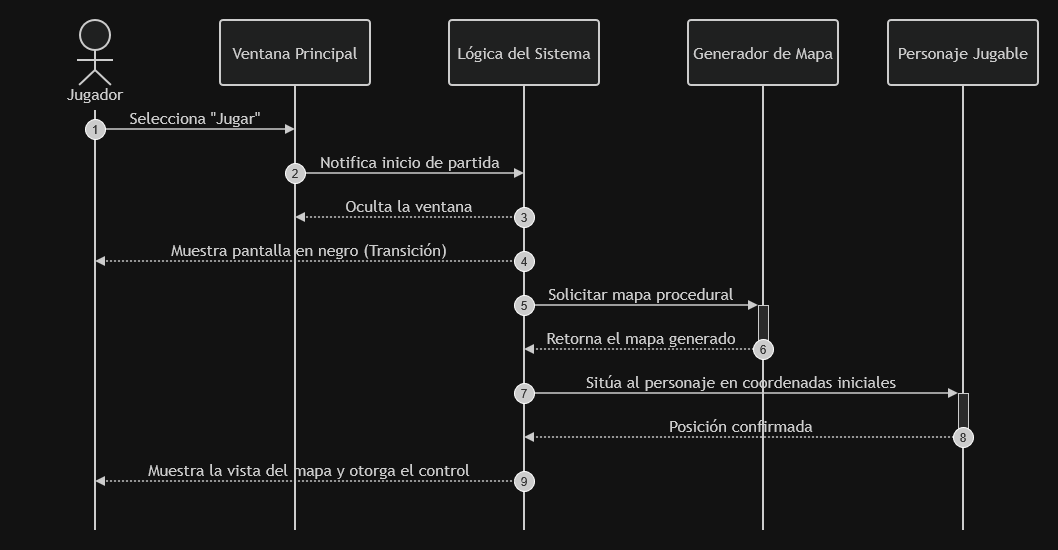

The diagram above was exported from draw.io. Its source (the exported page's mxGraphModel, read from the mxfile embedded in the PNG):
<mxGraphModel dx="1603" dy="787" grid="1" gridSize="10" guides="1" tooltips="1" connect="1" arrows="1" fold="1" page="1" pageScale="1" pageWidth="850" pageHeight="1100" math="0" shadow="0">
  <root>
    <mxCell id="0" />
    <mxCell id="1" parent="0" />
    <UserObject label="" mermaidData="{&#10;  &quot;data&quot;: &quot;sequenceDiagram\n    autonumber\n    actor Jugador\n    participant Menu as Ventana Principal\n    participant Sistema as Lógica del Sistema\n    participant Generador as Generador de Mapa\n    participant PJ as Personaje Jugable\n\n    Jugador-&gt;&gt;Menu: Selecciona \&quot;Jugar\&quot;\n    Menu-&gt;&gt;Sistema: Notifica inicio de partida\n    \n    Sistema--&gt;&gt;Menu: Oculta la ventana\n    Sistema--&gt;&gt;Jugador: Muestra pantalla en negro (Transición)\n    \n    Sistema-&gt;&gt;Generador: Solicitar mapa procedural\n    activate Generador\n    Generador--&gt;&gt;Sistema: Retorna el mapa generado\n    deactivate Generador\n    \n    Sistema-&gt;&gt;PJ: Sitúa al personaje en coordenadas iniciales\n    activate PJ\n    PJ--&gt;&gt;Sistema: Posición confirmada\n    deactivate PJ\n    \n    Sistema--&gt;&gt;Jugador: Muestra la vista del mapa y otorga el control&quot;,&#10;  &quot;config&quot;: null&#10;}" id="BNlCb9zsMmJr7Z_mSv5J-1">
      <mxCell connectable="0" parent="1" style="group;transparentBounds=1;editIcon=1;lockedGroup=0;groupPadding=20;" vertex="1">
        <mxGeometry height="570" width="1078" as="geometry" />
      </mxCell>
    </UserObject>
    <UserObject label="Ventana Principal" mermaidId="n:Menu" mermaidBaseStyle="html=1;shape=umlLifeline;perimeter=lifelinePerimeter;whiteSpace=wrap;container=1;dropTarget=0;collapsible=0;recursiveResize=0;outlineConnect=0;portConstraint=eastwest;newEdgeStyle={&quot;edgeStyle&quot;:&quot;elbowEdgeStyle&quot;,&quot;elbow&quot;:&quot;vertical&quot;,&quot;curved&quot;:0,&quot;rounded&quot;:0};lifelineDashed=0;strokeWidth=2;rounded=1;absoluteArcSize=1;arcSize=6;lifelineColor=light-dark(#9370DB,#cccccc);size=65;fillColor=light-dark(#ECECFF,#1f2020);strokeColor=light-dark(#9370DB,#cccccc);fontColor=light-dark(#333333,#cccccc);fontFamily=Trebuchet MS,Verdana,Arial,sans-serif;fontSize=16;" mermaidBaseValue="Ventana Principal" id="BNlCb9zsMmJr7Z_mSv5J-4">
      <mxCell parent="BNlCb9zsMmJr7Z_mSv5J-1" style="html=1;shape=umlLifeline;perimeter=lifelinePerimeter;whiteSpace=wrap;container=1;dropTarget=0;collapsible=0;recursiveResize=0;outlineConnect=0;portConstraint=eastwest;newEdgeStyle={&quot;edgeStyle&quot;:&quot;elbowEdgeStyle&quot;,&quot;elbow&quot;:&quot;vertical&quot;,&quot;curved&quot;:0,&quot;rounded&quot;:0};lifelineDashed=0;strokeWidth=2;rounded=1;absoluteArcSize=1;arcSize=6;lifelineColor=light-dark(#9370DB,#cccccc);size=65;fillColor=light-dark(#ECECFF,#1f2020);strokeColor=light-dark(#9370DB,#cccccc);fontColor=light-dark(#333333,#cccccc);fontFamily=Trebuchet MS,Verdana,Arial,sans-serif;fontSize=16;" vertex="1">
        <mxGeometry height="510" width="150" x="240" y="40" as="geometry" />
      </mxCell>
    </UserObject>
    <UserObject label="Jugador" mermaidId="n:Jugador" mermaidBaseStyle="html=1;shape=umlLifeline;perimeter=lifelinePerimeter;whiteSpace=wrap;container=1;dropTarget=0;collapsible=0;recursiveResize=0;outlineConnect=0;portConstraint=eastwest;newEdgeStyle={&quot;edgeStyle&quot;:&quot;elbowEdgeStyle&quot;,&quot;elbow&quot;:&quot;vertical&quot;,&quot;curved&quot;:0,&quot;rounded&quot;:0};lifelineDashed=0;strokeWidth=2;rounded=1;absoluteArcSize=1;arcSize=6;lifelineColor=light-dark(#9370DB,#cccccc);participant=seqActorStick;verticalAlign=bottom;align=center;spacingBottom=4;size=90;fillColor=light-dark(#ECECFF,#1f2020);strokeColor=light-dark(#9370DB,#cccccc);fontColor=light-dark(#333333,#cccccc);fontFamily=Trebuchet MS,Verdana,Arial,sans-serif;fontSize=16;" mermaidBaseValue="Jugador" id="BNlCb9zsMmJr7Z_mSv5J-2">
      <mxCell parent="BNlCb9zsMmJr7Z_mSv5J-1" style="html=1;shape=umlLifeline;perimeter=lifelinePerimeter;whiteSpace=wrap;container=1;dropTarget=0;collapsible=0;recursiveResize=0;outlineConnect=0;portConstraint=eastwest;newEdgeStyle={&quot;edgeStyle&quot;:&quot;elbowEdgeStyle&quot;,&quot;elbow&quot;:&quot;vertical&quot;,&quot;curved&quot;:0,&quot;rounded&quot;:0};lifelineDashed=0;strokeWidth=2;rounded=1;absoluteArcSize=1;arcSize=6;lifelineColor=light-dark(#9370DB,#cccccc);participant=seqActorStick;verticalAlign=bottom;align=center;spacingBottom=4;size=90;fillColor=light-dark(#ECECFF,#1f2020);strokeColor=light-dark(#9370DB,#cccccc);fontColor=light-dark(#333333,#cccccc);fontFamily=Trebuchet MS,Verdana,Arial,sans-serif;fontSize=16;" vertex="1">
        <mxGeometry height="510" width="150" x="40" y="40" as="geometry" />
      </mxCell>
    </UserObject>
    <UserObject label="Lógica del Sistema" mermaidId="n:Sistema" mermaidBaseStyle="html=1;shape=umlLifeline;perimeter=lifelinePerimeter;whiteSpace=wrap;container=1;dropTarget=0;collapsible=0;recursiveResize=0;outlineConnect=0;portConstraint=eastwest;newEdgeStyle={&quot;edgeStyle&quot;:&quot;elbowEdgeStyle&quot;,&quot;elbow&quot;:&quot;vertical&quot;,&quot;curved&quot;:0,&quot;rounded&quot;:0};lifelineDashed=0;strokeWidth=2;rounded=1;absoluteArcSize=1;arcSize=6;lifelineColor=light-dark(#9370DB,#cccccc);size=65;fillColor=light-dark(#ECECFF,#1f2020);strokeColor=light-dark(#9370DB,#cccccc);fontColor=light-dark(#333333,#cccccc);fontFamily=Trebuchet MS,Verdana,Arial,sans-serif;fontSize=16;" mermaidBaseValue="Lógica del Sistema" id="BNlCb9zsMmJr7Z_mSv5J-6">
      <mxCell parent="BNlCb9zsMmJr7Z_mSv5J-1" style="html=1;shape=umlLifeline;perimeter=lifelinePerimeter;whiteSpace=wrap;container=1;dropTarget=0;collapsible=0;recursiveResize=0;outlineConnect=0;portConstraint=eastwest;newEdgeStyle={&quot;edgeStyle&quot;:&quot;elbowEdgeStyle&quot;,&quot;elbow&quot;:&quot;vertical&quot;,&quot;curved&quot;:0,&quot;rounded&quot;:0};lifelineDashed=0;strokeWidth=2;rounded=1;absoluteArcSize=1;arcSize=6;lifelineColor=light-dark(#9370DB,#cccccc);size=65;fillColor=light-dark(#ECECFF,#1f2020);strokeColor=light-dark(#9370DB,#cccccc);fontColor=light-dark(#333333,#cccccc);fontFamily=Trebuchet MS,Verdana,Arial,sans-serif;fontSize=16;" vertex="1">
        <mxGeometry height="510" width="150" x="469" y="40" as="geometry" />
      </mxCell>
    </UserObject>
    <UserObject label="Generador de Mapa" mermaidId="n:Generador" mermaidBaseStyle="html=1;shape=umlLifeline;perimeter=lifelinePerimeter;whiteSpace=wrap;container=1;dropTarget=0;collapsible=0;recursiveResize=0;outlineConnect=0;portConstraint=eastwest;newEdgeStyle={&quot;edgeStyle&quot;:&quot;elbowEdgeStyle&quot;,&quot;elbow&quot;:&quot;vertical&quot;,&quot;curved&quot;:0,&quot;rounded&quot;:0};lifelineDashed=0;strokeWidth=2;rounded=1;absoluteArcSize=1;arcSize=6;lifelineColor=light-dark(#9370DB,#cccccc);size=65;fillColor=light-dark(#ECECFF,#1f2020);strokeColor=light-dark(#9370DB,#cccccc);fontColor=light-dark(#333333,#cccccc);fontFamily=Trebuchet MS,Verdana,Arial,sans-serif;fontSize=16;" mermaidBaseValue="Generador de Mapa" id="BNlCb9zsMmJr7Z_mSv5J-8">
      <mxCell parent="BNlCb9zsMmJr7Z_mSv5J-1" style="html=1;shape=umlLifeline;perimeter=lifelinePerimeter;whiteSpace=wrap;container=1;dropTarget=0;collapsible=0;recursiveResize=0;outlineConnect=0;portConstraint=eastwest;newEdgeStyle={&quot;edgeStyle&quot;:&quot;elbowEdgeStyle&quot;,&quot;elbow&quot;:&quot;vertical&quot;,&quot;curved&quot;:0,&quot;rounded&quot;:0};lifelineDashed=0;strokeWidth=2;rounded=1;absoluteArcSize=1;arcSize=6;lifelineColor=light-dark(#9370DB,#cccccc);size=65;fillColor=light-dark(#ECECFF,#1f2020);strokeColor=light-dark(#9370DB,#cccccc);fontColor=light-dark(#333333,#cccccc);fontFamily=Trebuchet MS,Verdana,Arial,sans-serif;fontSize=16;" vertex="1">
        <mxGeometry height="510" width="150" x="708" y="40" as="geometry" />
      </mxCell>
    </UserObject>
    <mxCell id="BNlCb9zsMmJr7Z_mSv5J-9" parent="BNlCb9zsMmJr7Z_mSv5J-8" style="html=1;points=[];perimeter=orthogonalPerimeter;outlineConnect=0;targetShapes=umlLifeline;portConstraint=eastwest;newEdgeStyle={&quot;edgeStyle&quot;:&quot;elbowEdgeStyle&quot;,&quot;elbow&quot;:&quot;vertical&quot;,&quot;curved&quot;:0,&quot;rounded&quot;:0};fillColor=light-dark(#f4f4f4,#2a2a2a);strokeColor=light-dark(#666666,#cccccc);fontColor=light-dark(#333333,#cccccc);fontFamily=Trebuchet MS,Verdana,Arial,sans-serif;fontSize=16;" value="" vertex="1">
      <mxGeometry height="44" width="10" x="70" y="285" as="geometry" />
    </mxCell>
    <UserObject label="Personaje Jugable" mermaidId="n:PJ" mermaidBaseStyle="html=1;shape=umlLifeline;perimeter=lifelinePerimeter;whiteSpace=wrap;container=1;dropTarget=0;collapsible=0;recursiveResize=0;outlineConnect=0;portConstraint=eastwest;newEdgeStyle={&quot;edgeStyle&quot;:&quot;elbowEdgeStyle&quot;,&quot;elbow&quot;:&quot;vertical&quot;,&quot;curved&quot;:0,&quot;rounded&quot;:0};lifelineDashed=0;strokeWidth=2;rounded=1;absoluteArcSize=1;arcSize=6;lifelineColor=light-dark(#9370DB,#cccccc);size=65;fillColor=light-dark(#ECECFF,#1f2020);strokeColor=light-dark(#9370DB,#cccccc);fontColor=light-dark(#333333,#cccccc);fontFamily=Trebuchet MS,Verdana,Arial,sans-serif;fontSize=16;" mermaidBaseValue="Personaje Jugable" id="BNlCb9zsMmJr7Z_mSv5J-11">
      <mxCell parent="BNlCb9zsMmJr7Z_mSv5J-1" style="html=1;shape=umlLifeline;perimeter=lifelinePerimeter;whiteSpace=wrap;container=1;dropTarget=0;collapsible=0;recursiveResize=0;outlineConnect=0;portConstraint=eastwest;newEdgeStyle={&quot;edgeStyle&quot;:&quot;elbowEdgeStyle&quot;,&quot;elbow&quot;:&quot;vertical&quot;,&quot;curved&quot;:0,&quot;rounded&quot;:0};lifelineDashed=0;strokeWidth=2;rounded=1;absoluteArcSize=1;arcSize=6;lifelineColor=light-dark(#9370DB,#cccccc);size=65;fillColor=light-dark(#ECECFF,#1f2020);strokeColor=light-dark(#9370DB,#cccccc);fontColor=light-dark(#333333,#cccccc);fontFamily=Trebuchet MS,Verdana,Arial,sans-serif;fontSize=16;" vertex="1">
        <mxGeometry height="510" width="150" x="908" y="40" as="geometry" />
      </mxCell>
    </UserObject>
    <mxCell id="BNlCb9zsMmJr7Z_mSv5J-12" parent="BNlCb9zsMmJr7Z_mSv5J-11" style="html=1;points=[];perimeter=orthogonalPerimeter;outlineConnect=0;targetShapes=umlLifeline;portConstraint=eastwest;newEdgeStyle={&quot;edgeStyle&quot;:&quot;elbowEdgeStyle&quot;,&quot;elbow&quot;:&quot;vertical&quot;,&quot;curved&quot;:0,&quot;rounded&quot;:0};fillColor=light-dark(#f4f4f4,#2a2a2a);strokeColor=light-dark(#666666,#cccccc);fontColor=light-dark(#333333,#cccccc);fontFamily=Trebuchet MS,Verdana,Arial,sans-serif;fontSize=16;" value="" vertex="1">
      <mxGeometry height="44" width="10" x="70" y="373" as="geometry" />
    </mxCell>
    <UserObject label="Selecciona &quot;Jugar&quot;" mermaidId="e:Jugador-&gt;Menu#0" mermaidBaseStyle="endArrow=block;verticalAlign=bottom;edgeStyle=elbowEdgeStyle;elbow=vertical;curved=0;rounded=0;fontSize=16;labelBackgroundColor=none;strokeWidth=1.5;strokeColor=light-dark(#333333,#cccccc);fontColor=light-dark(#333333,#cccccc);fontFamily=Trebuchet MS,Verdana,Arial,sans-serif;" mermaidBaseValue="Selecciona &quot;Jugar&quot;" id="BNlCb9zsMmJr7Z_mSv5J-14">
      <mxCell edge="1" parent="BNlCb9zsMmJr7Z_mSv5J-1" style="endArrow=block;verticalAlign=bottom;edgeStyle=elbowEdgeStyle;elbow=vertical;curved=0;rounded=0;fontSize=16;labelBackgroundColor=none;strokeWidth=1.5;strokeColor=light-dark(#333333,#cccccc);fontColor=light-dark(#333333,#cccccc);fontFamily=Trebuchet MS,Verdana,Arial,sans-serif;">
        <mxGeometry relative="1" as="geometry">
          <Array as="points">
            <mxPoint x="215" y="149" />
          </Array>
          <mxPoint x="115" y="149" as="sourcePoint" />
          <mxPoint x="315" y="149" as="targetPoint" />
        </mxGeometry>
      </mxCell>
    </UserObject>
    <mxCell id="BNlCb9zsMmJr7Z_mSv5J-15" parent="BNlCb9zsMmJr7Z_mSv5J-1" style="ellipse;aspect=fixed;fillColor=light-dark(#333333,#cccccc);align=center;verticalAlign=middle;fontColor=light-dark(#FFFFFF,#333333);fontSize=12;" value="1" vertex="1">
      <mxGeometry height="20" width="20" x="105" y="139" as="geometry" />
    </mxCell>
    <UserObject label="Notifica inicio de partida" mermaidId="e:Menu-&gt;Sistema#0" mermaidBaseStyle="endArrow=block;verticalAlign=bottom;edgeStyle=elbowEdgeStyle;elbow=vertical;curved=0;rounded=0;fontSize=16;labelBackgroundColor=none;strokeWidth=1.5;strokeColor=light-dark(#333333,#cccccc);fontColor=light-dark(#333333,#cccccc);fontFamily=Trebuchet MS,Verdana,Arial,sans-serif;" mermaidBaseValue="Notifica inicio de partida" id="BNlCb9zsMmJr7Z_mSv5J-16">
      <mxCell edge="1" parent="BNlCb9zsMmJr7Z_mSv5J-1" style="endArrow=block;verticalAlign=bottom;edgeStyle=elbowEdgeStyle;elbow=vertical;curved=0;rounded=0;fontSize=16;labelBackgroundColor=none;strokeWidth=1.5;strokeColor=light-dark(#333333,#cccccc);fontColor=light-dark(#333333,#cccccc);fontFamily=Trebuchet MS,Verdana,Arial,sans-serif;">
        <mxGeometry relative="1" as="geometry">
          <Array as="points">
            <mxPoint x="430" y="193" />
          </Array>
          <mxPoint x="315" y="193" as="sourcePoint" />
          <mxPoint x="544" y="193" as="targetPoint" />
        </mxGeometry>
      </mxCell>
    </UserObject>
    <mxCell id="BNlCb9zsMmJr7Z_mSv5J-17" parent="BNlCb9zsMmJr7Z_mSv5J-1" style="ellipse;aspect=fixed;fillColor=light-dark(#333333,#cccccc);align=center;verticalAlign=middle;fontColor=light-dark(#FFFFFF,#333333);fontSize=12;" value="2" vertex="1">
      <mxGeometry height="20" width="20" x="305" y="183" as="geometry" />
    </mxCell>
    <UserObject label="Oculta la ventana" mermaidId="e:Sistema-&gt;Menu#0" mermaidBaseStyle="dashed=1;fixDash=1;dashPattern=2 2;endArrow=block;verticalAlign=bottom;edgeStyle=elbowEdgeStyle;elbow=vertical;curved=0;rounded=0;fontSize=16;labelBackgroundColor=none;strokeWidth=1.5;strokeColor=light-dark(#333333,#cccccc);fontColor=light-dark(#333333,#cccccc);fontFamily=Trebuchet MS,Verdana,Arial,sans-serif;" mermaidBaseValue="Oculta la ventana" id="BNlCb9zsMmJr7Z_mSv5J-18">
      <mxCell edge="1" parent="BNlCb9zsMmJr7Z_mSv5J-1" style="dashed=1;fixDash=1;dashPattern=2 2;endArrow=block;verticalAlign=bottom;edgeStyle=elbowEdgeStyle;elbow=vertical;curved=0;rounded=0;fontSize=16;labelBackgroundColor=none;strokeWidth=1.5;strokeColor=light-dark(#333333,#cccccc);fontColor=light-dark(#333333,#cccccc);fontFamily=Trebuchet MS,Verdana,Arial,sans-serif;">
        <mxGeometry relative="1" as="geometry">
          <Array as="points">
            <mxPoint x="430" y="237" />
          </Array>
          <mxPoint x="544" y="237" as="sourcePoint" />
          <mxPoint x="315" y="237" as="targetPoint" />
        </mxGeometry>
      </mxCell>
    </UserObject>
    <mxCell id="BNlCb9zsMmJr7Z_mSv5J-19" parent="BNlCb9zsMmJr7Z_mSv5J-1" style="ellipse;aspect=fixed;fillColor=light-dark(#333333,#cccccc);align=center;verticalAlign=middle;fontColor=light-dark(#FFFFFF,#333333);fontSize=12;" value="3" vertex="1">
      <mxGeometry height="20" width="20" x="534" y="227" as="geometry" />
    </mxCell>
    <UserObject label="Muestra pantalla en negro (Transición)" mermaidId="e:Sistema-&gt;Jugador#0" mermaidBaseStyle="dashed=1;fixDash=1;dashPattern=2 2;endArrow=block;verticalAlign=bottom;edgeStyle=elbowEdgeStyle;elbow=vertical;curved=0;rounded=0;fontSize=16;labelBackgroundColor=none;strokeWidth=1.5;strokeColor=light-dark(#333333,#cccccc);fontColor=light-dark(#333333,#cccccc);fontFamily=Trebuchet MS,Verdana,Arial,sans-serif;" mermaidBaseValue="Muestra pantalla en negro (Transición)" id="BNlCb9zsMmJr7Z_mSv5J-20">
      <mxCell edge="1" parent="BNlCb9zsMmJr7Z_mSv5J-1" style="dashed=1;fixDash=1;dashPattern=2 2;endArrow=block;verticalAlign=bottom;edgeStyle=elbowEdgeStyle;elbow=vertical;curved=0;rounded=0;fontSize=16;labelBackgroundColor=none;strokeWidth=1.5;strokeColor=light-dark(#333333,#cccccc);fontColor=light-dark(#333333,#cccccc);fontFamily=Trebuchet MS,Verdana,Arial,sans-serif;">
        <mxGeometry relative="1" as="geometry">
          <Array as="points">
            <mxPoint x="330" y="281" />
          </Array>
          <mxPoint x="544" y="281" as="sourcePoint" />
          <mxPoint x="115" y="281" as="targetPoint" />
        </mxGeometry>
      </mxCell>
    </UserObject>
    <mxCell id="BNlCb9zsMmJr7Z_mSv5J-21" parent="BNlCb9zsMmJr7Z_mSv5J-1" style="ellipse;aspect=fixed;fillColor=light-dark(#333333,#cccccc);align=center;verticalAlign=middle;fontColor=light-dark(#FFFFFF,#333333);fontSize=12;" value="4" vertex="1">
      <mxGeometry height="20" width="20" x="534" y="271" as="geometry" />
    </mxCell>
    <UserObject label="Solicitar mapa procedural" mermaidId="e:Sistema-&gt;Generador#0" mermaidBaseStyle="endArrow=block;verticalAlign=bottom;edgeStyle=elbowEdgeStyle;elbow=vertical;curved=0;rounded=0;fontSize=16;labelBackgroundColor=none;strokeWidth=1.5;strokeColor=light-dark(#333333,#cccccc);fontColor=light-dark(#333333,#cccccc);fontFamily=Trebuchet MS,Verdana,Arial,sans-serif;" mermaidBaseValue="Solicitar mapa procedural" id="BNlCb9zsMmJr7Z_mSv5J-22">
      <mxCell edge="1" parent="BNlCb9zsMmJr7Z_mSv5J-1" style="endArrow=block;verticalAlign=bottom;edgeStyle=elbowEdgeStyle;elbow=vertical;curved=0;rounded=0;fontSize=16;labelBackgroundColor=none;strokeWidth=1.5;strokeColor=light-dark(#333333,#cccccc);fontColor=light-dark(#333333,#cccccc);fontFamily=Trebuchet MS,Verdana,Arial,sans-serif;">
        <mxGeometry relative="1" as="geometry">
          <Array as="points">
            <mxPoint x="661" y="325" />
          </Array>
          <mxPoint x="544" y="325" as="sourcePoint" />
          <mxPoint x="778" y="325" as="targetPoint" />
        </mxGeometry>
      </mxCell>
    </UserObject>
    <mxCell id="BNlCb9zsMmJr7Z_mSv5J-23" parent="BNlCb9zsMmJr7Z_mSv5J-1" style="ellipse;aspect=fixed;fillColor=light-dark(#333333,#cccccc);align=center;verticalAlign=middle;fontColor=light-dark(#FFFFFF,#333333);fontSize=12;" value="5" vertex="1">
      <mxGeometry height="20" width="20" x="534" y="315" as="geometry" />
    </mxCell>
    <UserObject label="Retorna el mapa generado" mermaidId="e:Generador-&gt;Sistema#0" mermaidBaseStyle="dashed=1;fixDash=1;dashPattern=2 2;endArrow=block;verticalAlign=bottom;edgeStyle=elbowEdgeStyle;elbow=vertical;curved=0;rounded=0;fontSize=16;labelBackgroundColor=none;strokeWidth=1.5;strokeColor=light-dark(#333333,#cccccc);fontColor=light-dark(#333333,#cccccc);fontFamily=Trebuchet MS,Verdana,Arial,sans-serif;" mermaidBaseValue="Retorna el mapa generado" id="BNlCb9zsMmJr7Z_mSv5J-24">
      <mxCell edge="1" parent="BNlCb9zsMmJr7Z_mSv5J-1" style="dashed=1;fixDash=1;dashPattern=2 2;endArrow=block;verticalAlign=bottom;edgeStyle=elbowEdgeStyle;elbow=vertical;curved=0;rounded=0;fontSize=16;labelBackgroundColor=none;strokeWidth=1.5;strokeColor=light-dark(#333333,#cccccc);fontColor=light-dark(#333333,#cccccc);fontFamily=Trebuchet MS,Verdana,Arial,sans-serif;">
        <mxGeometry relative="1" as="geometry">
          <Array as="points">
            <mxPoint x="661" y="369" />
          </Array>
          <mxPoint x="778" y="369" as="sourcePoint" />
          <mxPoint x="544" y="369" as="targetPoint" />
        </mxGeometry>
      </mxCell>
    </UserObject>
    <mxCell id="BNlCb9zsMmJr7Z_mSv5J-25" parent="BNlCb9zsMmJr7Z_mSv5J-1" style="ellipse;aspect=fixed;fillColor=light-dark(#333333,#cccccc);align=center;verticalAlign=middle;fontColor=light-dark(#FFFFFF,#333333);fontSize=12;" value="6" vertex="1">
      <mxGeometry height="20" width="20" x="773" y="359" as="geometry" />
    </mxCell>
    <UserObject label="Sitúa al personaje en coordenadas iniciales" mermaidId="e:Sistema-&gt;PJ#0" mermaidBaseStyle="endArrow=block;verticalAlign=bottom;edgeStyle=elbowEdgeStyle;elbow=vertical;curved=0;rounded=0;fontSize=16;labelBackgroundColor=none;strokeWidth=1.5;strokeColor=light-dark(#333333,#cccccc);fontColor=light-dark(#333333,#cccccc);fontFamily=Trebuchet MS,Verdana,Arial,sans-serif;" mermaidBaseValue="Sitúa al personaje en coordenadas iniciales" id="BNlCb9zsMmJr7Z_mSv5J-26">
      <mxCell edge="1" parent="BNlCb9zsMmJr7Z_mSv5J-1" style="endArrow=block;verticalAlign=bottom;edgeStyle=elbowEdgeStyle;elbow=vertical;curved=0;rounded=0;fontSize=16;labelBackgroundColor=none;strokeWidth=1.5;strokeColor=light-dark(#333333,#cccccc);fontColor=light-dark(#333333,#cccccc);fontFamily=Trebuchet MS,Verdana,Arial,sans-serif;">
        <mxGeometry relative="1" as="geometry">
          <Array as="points">
            <mxPoint x="761" y="413" />
          </Array>
          <mxPoint x="544" y="413" as="sourcePoint" />
          <mxPoint x="978" y="413" as="targetPoint" />
        </mxGeometry>
      </mxCell>
    </UserObject>
    <mxCell id="BNlCb9zsMmJr7Z_mSv5J-27" parent="BNlCb9zsMmJr7Z_mSv5J-1" style="ellipse;aspect=fixed;fillColor=light-dark(#333333,#cccccc);align=center;verticalAlign=middle;fontColor=light-dark(#FFFFFF,#333333);fontSize=12;" value="7" vertex="1">
      <mxGeometry height="20" width="20" x="534" y="403" as="geometry" />
    </mxCell>
    <UserObject label="Posición confirmada" mermaidId="e:PJ-&gt;Sistema#0" mermaidBaseStyle="dashed=1;fixDash=1;dashPattern=2 2;endArrow=block;verticalAlign=bottom;edgeStyle=elbowEdgeStyle;elbow=vertical;curved=0;rounded=0;fontSize=16;labelBackgroundColor=none;strokeWidth=1.5;strokeColor=light-dark(#333333,#cccccc);fontColor=light-dark(#333333,#cccccc);fontFamily=Trebuchet MS,Verdana,Arial,sans-serif;" mermaidBaseValue="Posición confirmada" id="BNlCb9zsMmJr7Z_mSv5J-28">
      <mxCell edge="1" parent="BNlCb9zsMmJr7Z_mSv5J-1" style="dashed=1;fixDash=1;dashPattern=2 2;endArrow=block;verticalAlign=bottom;edgeStyle=elbowEdgeStyle;elbow=vertical;curved=0;rounded=0;fontSize=16;labelBackgroundColor=none;strokeWidth=1.5;strokeColor=light-dark(#333333,#cccccc);fontColor=light-dark(#333333,#cccccc);fontFamily=Trebuchet MS,Verdana,Arial,sans-serif;">
        <mxGeometry relative="1" as="geometry">
          <Array as="points">
            <mxPoint x="761" y="457" />
          </Array>
          <mxPoint x="978" y="457" as="sourcePoint" />
          <mxPoint x="544" y="457" as="targetPoint" />
        </mxGeometry>
      </mxCell>
    </UserObject>
    <mxCell id="BNlCb9zsMmJr7Z_mSv5J-29" parent="BNlCb9zsMmJr7Z_mSv5J-1" style="ellipse;aspect=fixed;fillColor=light-dark(#333333,#cccccc);align=center;verticalAlign=middle;fontColor=light-dark(#FFFFFF,#333333);fontSize=12;" value="8" vertex="1">
      <mxGeometry height="20" width="20" x="973" y="447" as="geometry" />
    </mxCell>
    <mxCell id="BNlCb9zsMmJr7Z_mSv5J-31" parent="BNlCb9zsMmJr7Z_mSv5J-1" style="ellipse;aspect=fixed;fillColor=light-dark(#333333,#cccccc);align=center;verticalAlign=middle;fontColor=light-dark(#FFFFFF,#333333);fontSize=12;" value="9" vertex="1">
      <mxGeometry height="20" width="20" x="534" y="491" as="geometry" />
    </mxCell>
    <UserObject label="Muestra la vista del mapa y otorga el control" mermaidId="e:Sistema-&gt;Jugador#1" mermaidBaseStyle="dashed=1;fixDash=1;dashPattern=2 2;endArrow=block;verticalAlign=bottom;edgeStyle=elbowEdgeStyle;elbow=vertical;curved=0;rounded=0;fontSize=16;labelBackgroundColor=none;strokeWidth=1.5;strokeColor=light-dark(#333333,#cccccc);fontColor=light-dark(#333333,#cccccc);fontFamily=Trebuchet MS,Verdana,Arial,sans-serif;" mermaidBaseValue="Muestra la vista del mapa y otorga el control" id="BNlCb9zsMmJr7Z_mSv5J-30">
      <mxCell edge="1" parent="BNlCb9zsMmJr7Z_mSv5J-1" style="dashed=1;fixDash=1;dashPattern=2 2;endArrow=block;verticalAlign=bottom;edgeStyle=elbowEdgeStyle;elbow=vertical;curved=0;rounded=0;fontSize=16;labelBackgroundColor=none;strokeWidth=1.5;strokeColor=light-dark(#333333,#cccccc);fontColor=light-dark(#333333,#cccccc);fontFamily=Trebuchet MS,Verdana,Arial,sans-serif;">
        <mxGeometry relative="1" as="geometry">
          <Array as="points">
            <mxPoint x="330" y="501" />
          </Array>
          <mxPoint x="544" y="501" as="sourcePoint" />
          <mxPoint x="115" y="501" as="targetPoint" />
        </mxGeometry>
      </mxCell>
    </UserObject>
  </root>
</mxGraphModel>